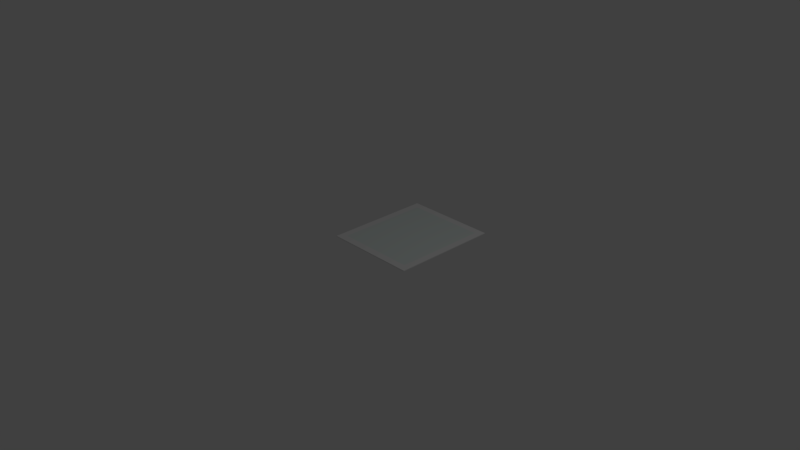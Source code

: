 # Source: FrameSmall.blend  (saved by Blender 2.79.0; exported with 4.5.12 LTS)
import bpy
from mathutils import Matrix  # noqa: F401  (used for matrix-valued properties, if any)

bpy.ops.wm.read_factory_settings(use_empty=True)
scene = bpy.context.scene
scene.name = 'Scene'

# ---- collections
col_collection_1 = bpy.data.collections.new('Collection 1'); scene.collection.children.link(col_collection_1)

# ---- materials (node trees are filled in below, after node groups)
mat_painting = bpy.data.materials.new('Painting')
mat_painting.alpha_threshold = 0.0
mat_painting.use_transparent_shadow = False
mat_painting.diffuse_color = (0.7258, 0.8, 0.7767, 1.0)
mat_painting.roughness = 0.5
mat_painting.line_color = (0.0, 0.0, 0.0, 1.0)
mat_frame = bpy.data.materials.new('Frame')
mat_frame.alpha_threshold = 0.0
mat_frame.use_transparent_shadow = False
mat_frame.specular_color = (0.03106, 0.01243, 0.01036)
mat_frame.roughness = 0.5

# ---- material node trees

# ---- world
world_world = bpy.data.worlds.new('World'); scene.world = world_world
world_world.color = (0.05088, 0.05088, 0.05088)
world_world.use_sun_shadow = False
world_world.sun_shadow_jitter_overblur = 0.0
world_world.cycles.sampling_method = 'MANUAL'

# ---- cameras
cam_camera = bpy.data.cameras.new('Camera')
cam_camera.clip_end = 100.0
cam_camera.lens = 35.0
cam_camera.sensor_width = 32.0
cam_camera.sensor_height = 18.0
cam_camera.ortho_scale = 7.314
cam_camera.dof.focus_distance = 0.0
cam_camera.dof.aperture_fstop = 128.0

# ---- lights
light_lamp = bpy.data.lights.new('Lamp', 'POINT')
light_lamp.transmission_factor = 0.0
light_lamp.cutoff_distance = 30.0
light_lamp.energy = 100.0
light_lamp.shadow_buffer_clip_start = 1.001
light_lamp.shadow_soft_size = 0.1
light_lamp.shadow_maximum_resolution = 0.006
light_lamp.use_absolute_resolution = True

# ---- meshes
me_cube = bpy.data.meshes.new('Cube')
me_cube.from_pydata([(0.65, 1.496, 0.007384), (0.65, -0.004203, 0.007384), (-0.65, -0.004202, 0.007384), (-0.65, 1.496, 0.007384), (0.65, 1.496, 0.01738), (0.65, -0.004203, 0.01738), (-0.65, -0.004202, 0.01738), (-0.65, 1.496, 0.01738), (0.65, 0.7458, 0.007384), (-2.824e-06, 1.496, 0.007384), (0.65, 1.496, 0.01238), (-2.962e-06, -0.004202, 0.007384), (0.65, -0.004203, 0.01238), (-0.65, 0.7458, 0.007384), (-0.65, -0.004202, 0.01238), (-0.65, 1.496, 0.01238), (0.65, 0.7458, 0.01738), (-2.824e-06, 1.496, 0.01738), (-3.237e-06, -0.004203, 0.01738), (-0.65, 0.7458, 0.01738), (-2.824e-06, 1.496, 0.01238), (-0.65, 0.7458, 0.01238), (-3.168e-06, -0.004203, 0.01238), (0.65, 0.7458, 0.01238), (-3.031e-06, 0.7458, 0.01738), (-2.962e-06, 0.7458, 0.007384), (0.65, 0.09959, 0.007384), (-0.5535, 1.496, 0.007384), (0.65, 1.496, 0.01488), (-0.5535, -0.004202, 0.007384), (0.65, -0.004203, 0.01488), (-0.65, 1.397, 0.007384), (-0.65, -0.004202, 0.01488), (-0.65, 1.496, 0.01488), (0.65, 0.09959, 0.01738), (-0.5535, 1.496, 0.01738), (-0.5535, -0.004202, 0.01738), (-0.65, 1.397, 0.01738), (0.65, 1.397, 0.007384), (0.5535, 1.496, 0.007384), (0.65, 1.496, 0.009884), (0.5535, -0.004202, 0.007384), (0.65, -0.004203, 0.009884), (-0.65, 0.09959, 0.007384), (-0.65, -0.004202, 0.009884), (-0.65, 1.496, 0.009884), (0.65, 1.397, 0.01738), (0.5535, 1.496, 0.01738), (0.5535, -0.004202, 0.01738), (-0.65, 0.09959, 0.01738), (-0.5535, 1.496, 0.01238), (0.5535, 1.496, 0.01238), (-2.824e-06, 1.496, 0.01488), (-2.824e-06, 1.496, 0.009884), (-0.65, 1.397, 0.01238), (-0.65, 0.09959, 0.01238), (-0.65, 0.7458, 0.009884), (-0.65, 0.7458, 0.01488), (-0.5535, -0.004202, 0.01238), (0.5535, -0.004202, 0.01238), (-3.099e-06, -0.004203, 0.009884), (-3.237e-06, -0.004203, 0.01488), (0.65, 0.09959, 0.01238), (0.65, 1.397, 0.01238), (0.65, 0.7458, 0.009884), (0.65, 0.7458, 0.01488), (-3.099e-06, 0.09959, 0.01738), (-2.962e-06, 1.397, 0.01738), (0.5535, 0.7458, 0.01738), (-0.5535, 0.7458, 0.01738), (-0.5535, 0.7458, 0.007384), (0.5535, 0.7458, 0.007384), (-2.893e-06, 1.397, 0.007384), (-2.962e-06, 0.09959, 0.007384), (0.5535, 0.09959, 0.007384), (0.5535, 1.397, 0.007384), (-0.5535, 1.397, 0.007384), (-0.5535, 1.397, 0.01738), (0.5535, 1.397, 0.01738), (0.5535, 0.09959, 0.01738), (0.65, 1.397, 0.01488), (0.65, 1.397, 0.009884), (0.65, 0.09959, 0.009884), (0.5535, -0.004202, 0.01488), (0.5535, -0.004202, 0.009884), (-0.5535, -0.004202, 0.009884), (-0.65, 0.09959, 0.01488), (-0.65, 0.09959, 0.009884), (-0.65, 1.397, 0.009884), (0.5535, 1.496, 0.009884), (0.5535, 1.496, 0.01488), (-0.5535, 1.496, 0.01488), (-0.5535, 1.496, 0.009884), (-0.65, 1.397, 0.01488), (-0.5535, -0.004202, 0.01488), (0.65, 0.09959, 0.01488), (-0.5535, 0.09959, 0.01738), (-0.5535, 0.09959, 0.007384)], [], [(97, 29, 2, 43), (96, 49, 6, 36), (95, 34, 5, 30), (94, 36, 6, 32), (93, 37, 7, 33), (92, 27, 3, 45), (91, 50, 15, 33), (90, 51, 20, 52), (89, 39, 9, 53), (88, 54, 15, 45), (87, 55, 21, 56), (86, 49, 19, 57), (85, 58, 14, 44), (84, 59, 22, 60), (83, 48, 18, 61), (82, 62, 12, 42), (81, 63, 23, 64), (80, 46, 16, 65), (79, 66, 18, 48), (78, 67, 24, 68), (77, 37, 19, 69), (76, 70, 13, 31), (75, 71, 25, 72), (74, 41, 11, 73), (71, 74, 73, 25), (8, 26, 74, 71), (26, 1, 41, 74), (39, 75, 72, 9), (0, 38, 75, 39), (38, 8, 71, 75), (27, 76, 31, 3), (9, 72, 76, 27), (72, 25, 70, 76), (67, 77, 69, 24), (17, 35, 77, 67), (35, 7, 37, 77), (46, 78, 68, 16), (4, 47, 78, 46), (47, 17, 67, 78), (34, 79, 48, 5), (16, 68, 79, 34), (68, 24, 66, 79), (63, 80, 65, 23), (10, 28, 80, 63), (28, 4, 46, 80), (38, 81, 64, 8), (0, 40, 81, 38), (40, 10, 63, 81), (26, 82, 42, 1), (8, 64, 82, 26), (64, 23, 62, 82), (59, 83, 61, 22), (12, 30, 83, 59), (30, 5, 48, 83), (41, 84, 60, 11), (1, 42, 84, 41), (42, 12, 59, 84), (29, 85, 44, 2), (11, 60, 85, 29), (60, 22, 58, 85), (55, 86, 57, 21), (14, 32, 86, 55), (32, 6, 49, 86), (43, 87, 56, 13), (2, 44, 87, 43), (44, 14, 55, 87), (31, 88, 45, 3), (13, 56, 88, 31), (56, 21, 54, 88), (51, 89, 53, 20), (10, 40, 89, 51), (40, 0, 39, 89), (47, 90, 52, 17), (4, 28, 90, 47), (28, 10, 51, 90), (35, 91, 33, 7), (17, 52, 91, 35), (52, 20, 50, 91), (50, 92, 45, 15), (20, 53, 92, 50), (53, 9, 27, 92), (54, 93, 33, 15), (21, 57, 93, 54), (57, 19, 37, 93), (58, 94, 32, 14), (22, 61, 94, 58), (61, 18, 36, 94), (62, 95, 30, 12), (23, 65, 95, 62), (65, 16, 34, 95), (66, 96, 36, 18), (24, 69, 96, 66), (69, 19, 49, 96), (70, 97, 43, 13), (25, 73, 97, 70), (73, 11, 29, 97)])
me_cube.polygons.foreach_set('material_index', [1, 1, 1, 1, 1, 1, 1, 1, 1, 1, 1, 1, 1, 1, 1, 1, 1, 1, 1, 0, 1, 1, 1, 1, 1, 1, 1, 1, 1, 1, 1, 1, 1, 0, 1, 1, 1, 1, 1, 1, 1, 0, 1, 1, 1, 1, 1, 1, 1, 1, 1, 1, 1, 1, 1, 1, 1, 1, 1, 1, 1, 1, 1, 1, 1, 1, 1, 1, 1, 1, 1, 1, 1, 1, 1, 1, 1, 1, 1, 1, 1, 1, 1, 1, 1, 1, 1, 1, 1, 1, 1, 0, 1, 1, 1, 1])
_uv = me_cube.uv_layers.new(name='UVMap')
_uv.uv.foreach_set('vector', [0.2501, -1.85e-05, 0.2501, -1.85e-05, -5.543e-06, -1.85e-05, -5.499e-06, -1.85e-05, 0.2501, 0.25, -5.618e-06, 0.25, -5.662e-06, 0.25, 0.2501, 0.25, 1.001, 0.1875, 1.001, 0.25, 1.0, 0.25, 1.001, 0.1875, 0.2501, 0.1875, 0.2501, 0.25, -5.662e-06, 0.25, -5.633e-06, 0.1875, -5.499e-06, 0.1875, -5.528e-06, 0.25, -5.484e-06, 0.25, -5.454e-06, 0.1875, 0.2501, 0.06249, 0.2501, -1.85e-05, -5.364e-06, -1.85e-05, -5.394e-06, 0.06249, 0.2501, 0.1875, 0.2501, 0.125, -5.424e-06, 0.125, -5.454e-06, 0.1875, 0.7504, 0.1875, 0.7504, 0.125, 0.5002, 0.125, 0.5002, 0.1875, 0.7504, 0.06249, 0.7504, -1.85e-05, 0.5002, -1.85e-05, 0.5002, 0.06249, -5.439e-06, 0.06249, -5.469e-06, 0.125, -5.424e-06, 0.125, -5.394e-06, 0.06249, -5.528e-06, 0.06249, -5.558e-06, 0.125, -5.513e-06, 0.125, -5.484e-06, 0.06249, -5.588e-06, 0.1875, -5.618e-06, 0.25, -5.573e-06, 0.25, -5.543e-06, 0.1875, 0.2501, 0.06249, 0.2501, 0.125, -5.603e-06, 0.125, -5.573e-06, 0.06249, 0.7504, 0.06249, 0.7504, 0.125, 0.5002, 0.125, 0.5002, 0.06249, 0.7504, 0.1875, 0.7504, 0.25, 0.5002, 0.25, 0.5002, 0.1875, 1.001, 0.06249, 1.001, 0.125, 1.001, 0.125, 1.001, 0.06249, 1.001, 0.06249, 1.001, 0.125, 1.001, 0.125, 1.001, 0.06249, 1.001, 0.1875, 1.001, 0.25, 1.001, 0.25, 1.001, 0.1875, 0.7504, 0.25, 0.5002, 0.25, 0.5002, 0.25, 0.7504, 0.25, 0.7504, 0.25, 0.5002, 0.25, 0.5002, 0.25, 0.7504, 0.25, 0.2501, 0.25, -5.528e-06, 0.25, -5.573e-06, 0.25, 0.2501, 0.25, 0.2501, -1.85e-05, 0.2501, -1.85e-05, -5.454e-06, -1.85e-05, -5.409e-06, -1.85e-05, 0.7504, -1.85e-05, 0.7504, -1.85e-05, 0.5002, -1.85e-05, 0.5002, -1.85e-05, 0.7504, -1.85e-05, 0.7504, -1.85e-05, 0.5002, -1.85e-05, 0.5002, -1.85e-05, 0.7504, -1.85e-05, 0.7504, -1.85e-05, 0.5002, -1.85e-05, 0.5002, -1.85e-05, 1.001, -1.85e-05, 1.001, -1.85e-05, 0.7504, -1.85e-05, 0.7504, -1.85e-05, 1.001, -1.85e-05, 1.001, -1.85e-05, 0.7504, -1.85e-05, 0.7504, -1.85e-05, 0.7504, -1.85e-05, 0.7504, -1.85e-05, 0.5002, -1.85e-05, 0.5002, -1.85e-05, 1.001, -1.85e-05, 1.001, -1.85e-05, 0.7504, -1.85e-05, 0.7504, -1.85e-05, 1.001, -1.85e-05, 1.001, -1.85e-05, 0.7504, -1.85e-05, 0.7504, -1.85e-05, 0.2501, -1.85e-05, 0.2501, -1.85e-05, -5.409e-06, -1.85e-05, -5.364e-06, -1.85e-05, 0.5002, -1.85e-05, 0.5002, -1.85e-05, 0.2501, -1.85e-05, 0.2501, -1.85e-05, 0.5002, -1.85e-05, 0.5002, -1.85e-05, 0.2501, -1.85e-05, 0.2501, -1.85e-05, 0.5002, 0.25, 0.2501, 0.25, 0.2501, 0.25, 0.5002, 0.25, 0.5002, 0.25, 0.2501, 0.25, 0.2501, 0.25, 0.5002, 0.25, 0.2501, 0.25, -5.484e-06, 0.25, -5.528e-06, 0.25, 0.2501, 0.25, 1.001, 0.25, 0.7504, 0.25, 0.7504, 0.25, 1.001, 0.25, 1.001, 0.25, 0.7504, 0.25, 0.7504, 0.25, 1.001, 0.25, 0.7504, 0.25, 0.5002, 0.25, 0.5002, 0.25, 0.7504, 0.25, 1.001, 0.25, 0.7504, 0.25, 0.7504, 0.25, 1.0, 0.25, 1.001, 0.25, 0.7504, 0.25, 0.7504, 0.25, 1.001, 0.25, 0.7504, 0.25, 0.5002, 0.25, 0.5002, 0.25, 0.7504, 0.25, 1.001, 0.125, 1.001, 0.1875, 1.001, 0.1875, 1.001, 0.125, 1.001, 0.125, 1.001, 0.1875, 1.001, 0.1875, 1.001, 0.125, 1.001, 0.1875, 1.001, 0.25, 1.001, 0.25, 1.001, 0.1875, 1.001, -1.85e-05, 1.001, 0.06249, 1.001, 0.06249, 1.001, -1.85e-05, 1.001, -1.85e-05, 1.001, 0.06249, 1.001, 0.06249, 1.001, -1.85e-05, 1.001, 0.06249, 1.001, 0.125, 1.001, 0.125, 1.001, 0.06249, 1.001, -1.85e-05, 1.001, 0.06249, 1.001, 0.06249, 1.001, -1.85e-05, 1.001, -1.85e-05, 1.001, 0.06249, 1.001, 0.06249, 1.001, -1.85e-05, 1.001, 0.06249, 1.001, 0.125, 1.001, 0.125, 1.001, 0.06249, 0.7504, 0.125, 0.7504, 0.1875, 0.5002, 0.1875, 0.5002, 0.125, 1.001, 0.125, 1.001, 0.1875, 0.7504, 0.1875, 0.7504, 0.125, 1.001, 0.1875, 1.0, 0.25, 0.7504, 0.25, 0.7504, 0.1875, 0.7504, -1.85e-05, 0.7504, 0.06249, 0.5002, 0.06249, 0.5002, -1.85e-05, 1.001, -1.85e-05, 1.001, 0.06249, 0.7504, 0.06249, 0.7504, -1.85e-05, 1.001, 0.06249, 1.001, 0.125, 0.7504, 0.125, 0.7504, 0.06249, 0.2501, -1.85e-05, 0.2501, 0.06249, -5.573e-06, 0.06249, -5.543e-06, -1.85e-05, 0.5002, -1.85e-05, 0.5002, 0.06249, 0.2501, 0.06249, 0.2501, -1.85e-05, 0.5002, 0.06249, 0.5002, 0.125, 0.2501, 0.125, 0.2501, 0.06249, -5.558e-06, 0.125, -5.588e-06, 0.1875, -5.543e-06, 0.1875, -5.513e-06, 0.125, -5.603e-06, 0.125, -5.633e-06, 0.1875, -5.588e-06, 0.1875, -5.558e-06, 0.125, -5.633e-06, 0.1875, -5.662e-06, 0.25, -5.618e-06, 0.25, -5.588e-06, 0.1875, -5.499e-06, -1.85e-05, -5.528e-06, 0.06249, -5.484e-06, 0.06249, -5.454e-06, -1.85e-05, -5.543e-06, -1.85e-05, -5.573e-06, 0.06249, -5.528e-06, 0.06249, -5.499e-06, -1.85e-05, -5.573e-06, 0.06249, -5.603e-06, 0.125, -5.558e-06, 0.125, -5.528e-06, 0.06249, -5.409e-06, -1.85e-05, -5.439e-06, 0.06249, -5.394e-06, 0.06249, -5.364e-06, -1.85e-05, -5.454e-06, -1.85e-05, -5.484e-06, 0.06249, -5.439e-06, 0.06249, -5.409e-06, -1.85e-05, -5.484e-06, 0.06249, -5.513e-06, 0.125, -5.469e-06, 0.125, -5.439e-06, 0.06249, 0.7504, 0.125, 0.7504, 0.06249, 0.5002, 0.06249, 0.5002, 0.125, 1.001, 0.125, 1.001, 0.06249, 0.7504, 0.06249, 0.7504, 0.125, 1.001, 0.06249, 1.001, -1.85e-05, 0.7504, -1.85e-05, 0.7504, 0.06249, 0.7504, 0.25, 0.7504, 0.1875, 0.5002, 0.1875, 0.5002, 0.25, 1.001, 0.25, 1.001, 0.1875, 0.7504, 0.1875, 0.7504, 0.25, 1.001, 0.1875, 1.001, 0.125, 0.7504, 0.125, 0.7504, 0.1875, 0.2501, 0.25, 0.2501, 0.1875, -5.454e-06, 0.1875, -5.484e-06, 0.25, 0.5002, 0.25, 0.5002, 0.1875, 0.2501, 0.1875, 0.2501, 0.25, 0.5002, 0.1875, 0.5002, 0.125, 0.2501, 0.125, 0.2501, 0.1875, 0.2501, 0.125, 0.2501, 0.06249, -5.394e-06, 0.06249, -5.424e-06, 0.125, 0.5002, 0.125, 0.5002, 0.06249, 0.2501, 0.06249, 0.2501, 0.125, 0.5002, 0.06249, 0.5002, -1.85e-05, 0.2501, -1.85e-05, 0.2501, 0.06249, -5.469e-06, 0.125, -5.499e-06, 0.1875, -5.454e-06, 0.1875, -5.424e-06, 0.125, -5.513e-06, 0.125, -5.543e-06, 0.1875, -5.499e-06, 0.1875, -5.469e-06, 0.125, -5.543e-06, 0.1875, -5.573e-06, 0.25, -5.528e-06, 0.25, -5.499e-06, 0.1875, 0.2501, 0.125, 0.2501, 0.1875, -5.633e-06, 0.1875, -5.603e-06, 0.125, 0.5002, 0.125, 0.5002, 0.1875, 0.2501, 0.1875, 0.2501, 0.125, 0.5002, 0.1875, 0.5002, 0.25, 0.2501, 0.25, 0.2501, 0.1875, 1.001, 0.125, 1.001, 0.1875, 1.001, 0.1875, 1.001, 0.125, 1.001, 0.125, 1.001, 0.1875, 1.001, 0.1875, 1.001, 0.125, 1.001, 0.1875, 1.001, 0.25, 1.001, 0.25, 1.001, 0.1875, 0.5002, 0.25, 0.2501, 0.25, 0.2501, 0.25, 0.5002, 0.25, 0.5002, 0.25, 0.2501, 0.25, 0.2501, 0.25, 0.5002, 0.25, 0.2501, 0.25, -5.573e-06, 0.25, -5.618e-06, 0.25, 0.2501, 0.25, 0.2501, -1.85e-05, 0.2501, -1.85e-05, -5.499e-06, -1.85e-05, -5.454e-06, -1.85e-05, 0.5002, -1.85e-05, 0.5002, -1.85e-05, 0.2501, -1.85e-05, 0.2501, -1.85e-05, 0.5002, -1.85e-05, 0.5002, -1.85e-05, 0.2501, -1.85e-05, 0.2501, -1.85e-05])
me_cube.materials.append(mat_painting)
me_cube.materials.append(mat_frame)
me_cube.use_remesh_preserve_volume = False
me_cube.use_remesh_preserve_attributes = False
me_cube.use_mirror_vertex_groups = False
me_cube.update()

# ---- objects
ob_cube = bpy.data.objects.new('Cube', me_cube)
ob_lamp = bpy.data.objects.new('Lamp', light_lamp)
ob_camera = bpy.data.objects.new('Camera', cam_camera)

# ---- transforms, parenting, visibility, modifiers, constraints
ob_cube.location = (0.0, 0.0, 0.0)
ob_cube.lock_rotations_4d = False
ob_cube.empty_display_type = 'ARROWS'
ob_cube.lineart.crease_threshold = 0.0
ob_lamp.location = (4.076, 1.005, 5.904)
ob_lamp.rotation_euler = (0.6503, 0.05522, 1.866)
ob_lamp.lock_rotations_4d = False
ob_lamp.empty_display_type = 'ARROWS'
ob_lamp.color = (0.0, 0.0, 0.0, 0.0)
ob_lamp.lineart.crease_threshold = 0.0
ob_camera.location = (7.481, -6.508, 5.344)
ob_camera.rotation_euler = (1.109, 0.0, 0.8149)
ob_camera.lock_rotations_4d = False
ob_camera.empty_display_type = 'ARROWS'
ob_camera.color = (0.0, 0.0, 0.0, 0.0)
ob_camera.display_type = 'WIRE'
ob_camera.lineart.crease_threshold = 0.0

# ---- collection membership
col_collection_1.objects.link(ob_cube)
col_collection_1.objects.link(ob_lamp)
col_collection_1.objects.link(ob_camera)

# ---- scene / render settings (as saved in the file)
scene.camera = ob_camera
scene.frame_start = 1; scene.frame_end = 250; scene.frame_set(1)
scene.render.engine = 'BLENDER_EEVEE_NEXT'
scene.render.resolution_percentage = 50
scene.render.dither_intensity = 0.0
scene.cycles.use_denoising = False
scene.cycles.samples = 128
scene.cycles.sampling_pattern = 'TABULATED_SOBOL'
scene.cycles.use_adaptive_sampling = False
scene.cycles.use_light_tree = False
scene.cycles.blur_glossy = 0.0
scene.cycles.sample_clamp_indirect = 0.0
scene.view_settings.view_transform = 'Standard'
bpy.context.view_layer.update()
